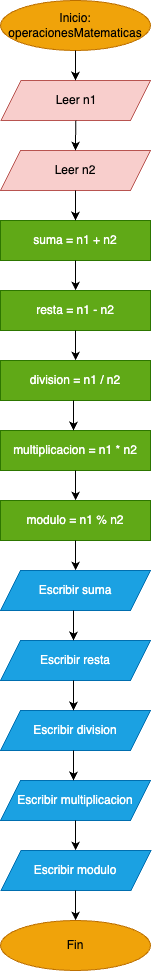

The diagram above was exported from draw.io. Its source (the exported page's mxGraphModel, read from the mxfile embedded in the PNG):
<mxGraphModel dx="747" dy="425" grid="1" gridSize="10" guides="1" tooltips="1" connect="1" arrows="1" fold="1" page="1" pageScale="1" pageWidth="827" pageHeight="1169" background="#ffffff" math="0" shadow="0">
  <root>
    <mxCell id="0" />
    <mxCell id="1" parent="0" />
    <mxCell id="2" value="Inicio: operacionesMatematicas" style="ellipse;whiteSpace=wrap;html=1;fillColor=#f0a30a;fontColor=#000000;strokeColor=#BD7000;" vertex="1" parent="1">
      <mxGeometry x="340" y="80" width="150" height="50" as="geometry" />
    </mxCell>
    <mxCell id="3" value="Fin" style="ellipse;whiteSpace=wrap;html=1;fillColor=#f0a30a;fontColor=#000000;strokeColor=#BD7000;" vertex="1" parent="1">
      <mxGeometry x="340" y="1000" width="150" height="50" as="geometry" />
    </mxCell>
    <mxCell id="4" value="Leer n1" style="shape=parallelogram;perimeter=parallelogramPerimeter;whiteSpace=wrap;html=1;fixedSize=1;fillColor=#f8cecc;strokeColor=#b85450;" vertex="1" parent="1">
      <mxGeometry x="340.5" y="160" width="149.5" height="40" as="geometry" />
    </mxCell>
    <mxCell id="5" value="Leer n2" style="shape=parallelogram;perimeter=parallelogramPerimeter;whiteSpace=wrap;html=1;fixedSize=1;fillColor=#f8cecc;strokeColor=#b85450;" vertex="1" parent="1">
      <mxGeometry x="340" y="230" width="150" height="40" as="geometry" />
    </mxCell>
    <mxCell id="7" value="suma = n1 + n2" style="rounded=0;whiteSpace=wrap;html=1;fillColor=#60a917;strokeColor=#2D7600;fontColor=#ffffff;" vertex="1" parent="1">
      <mxGeometry x="340" y="300" width="150" height="40" as="geometry" />
    </mxCell>
    <mxCell id="8" value="resta = n1 - n2" style="rounded=0;whiteSpace=wrap;html=1;fillColor=#60a917;strokeColor=#2D7600;fontColor=#ffffff;" vertex="1" parent="1">
      <mxGeometry x="340" y="370" width="150" height="40" as="geometry" />
    </mxCell>
    <mxCell id="9" value="division = n1 / n2" style="rounded=0;whiteSpace=wrap;html=1;fillColor=#60a917;fontColor=#ffffff;strokeColor=#2D7600;" vertex="1" parent="1">
      <mxGeometry x="340" y="440" width="150" height="40" as="geometry" />
    </mxCell>
    <mxCell id="10" value="multiplicacion = n1 * n2" style="rounded=0;whiteSpace=wrap;html=1;fillColor=#60a917;fontColor=#ffffff;strokeColor=#2D7600;" vertex="1" parent="1">
      <mxGeometry x="340" y="510" width="150" height="40" as="geometry" />
    </mxCell>
    <mxCell id="11" value="modulo = n1 % n2" style="rounded=0;whiteSpace=wrap;html=1;fillColor=#60a917;fontColor=#ffffff;strokeColor=#2D7600;" vertex="1" parent="1">
      <mxGeometry x="340" y="580" width="150" height="40" as="geometry" />
    </mxCell>
    <mxCell id="12" value="Escribir suma" style="shape=parallelogram;perimeter=parallelogramPerimeter;whiteSpace=wrap;html=1;fixedSize=1;fillColor=#1ba1e2;strokeColor=#006EAF;fontColor=#ffffff;" vertex="1" parent="1">
      <mxGeometry x="340" y="650" width="150" height="40" as="geometry" />
    </mxCell>
    <mxCell id="13" value="Escribir resta" style="shape=parallelogram;perimeter=parallelogramPerimeter;whiteSpace=wrap;html=1;fixedSize=1;fillColor=#1ba1e2;strokeColor=#006EAF;fontColor=#ffffff;" vertex="1" parent="1">
      <mxGeometry x="340" y="720" width="150" height="40" as="geometry" />
    </mxCell>
    <mxCell id="14" value="Escribir division" style="shape=parallelogram;perimeter=parallelogramPerimeter;whiteSpace=wrap;html=1;fixedSize=1;fillColor=#1ba1e2;strokeColor=#006EAF;fontColor=#ffffff;" vertex="1" parent="1">
      <mxGeometry x="340" y="790" width="150" height="40" as="geometry" />
    </mxCell>
    <mxCell id="15" value="Escribir multiplicacion" style="shape=parallelogram;perimeter=parallelogramPerimeter;whiteSpace=wrap;html=1;fixedSize=1;fillColor=#1ba1e2;strokeColor=#006EAF;fontColor=#ffffff;" vertex="1" parent="1">
      <mxGeometry x="340" y="860" width="150" height="40" as="geometry" />
    </mxCell>
    <mxCell id="16" value="Escribir modulo" style="shape=parallelogram;perimeter=parallelogramPerimeter;whiteSpace=wrap;html=1;fixedSize=1;fillColor=#1ba1e2;strokeColor=#006EAF;fontColor=#ffffff;" vertex="1" parent="1">
      <mxGeometry x="340.5" y="930" width="150" height="40" as="geometry" />
    </mxCell>
    <mxCell id="17" value="" style="endArrow=classic;html=1;exitX=0.5;exitY=1;exitDx=0;exitDy=0;fontColor=none;labelBackgroundColor=none;noLabel=1;" edge="1" parent="1" source="2">
      <mxGeometry width="50" height="50" relative="1" as="geometry">
        <mxPoint x="600" y="170" as="sourcePoint" />
        <mxPoint x="415" y="160" as="targetPoint" />
        <Array as="points">
          <mxPoint x="415" y="150" />
        </Array>
      </mxGeometry>
    </mxCell>
    <mxCell id="18" value="" style="endArrow=classic;html=1;fontColor=#050505;entryX=0.5;entryY=0;entryDx=0;entryDy=0;exitX=0.5;exitY=1;exitDx=0;exitDy=0;" edge="1" parent="1" source="4" target="5">
      <mxGeometry width="50" height="50" relative="1" as="geometry">
        <mxPoint x="600" y="200" as="sourcePoint" />
        <mxPoint x="410" y="190" as="targetPoint" />
      </mxGeometry>
    </mxCell>
    <mxCell id="19" value="" style="endArrow=classic;html=1;fontColor=#050505;exitX=0.5;exitY=1;exitDx=0;exitDy=0;entryX=0.5;entryY=0;entryDx=0;entryDy=0;" edge="1" parent="1" source="5" target="7">
      <mxGeometry width="50" height="50" relative="1" as="geometry">
        <mxPoint x="350" y="370" as="sourcePoint" />
        <mxPoint x="400" y="320" as="targetPoint" />
        <Array as="points">
          <mxPoint x="415" y="280" />
        </Array>
      </mxGeometry>
    </mxCell>
    <mxCell id="20" value="" style="endArrow=classic;html=1;fontColor=#050505;exitX=0.5;exitY=1;exitDx=0;exitDy=0;entryX=0.5;entryY=0;entryDx=0;entryDy=0;" edge="1" parent="1">
      <mxGeometry width="50" height="50" relative="1" as="geometry">
        <mxPoint x="415.07" y="340" as="sourcePoint" />
        <mxPoint x="415.07" y="370" as="targetPoint" />
        <Array as="points">
          <mxPoint x="415.07" y="350" />
        </Array>
      </mxGeometry>
    </mxCell>
    <mxCell id="21" value="" style="endArrow=classic;html=1;fontColor=#050505;exitX=0.5;exitY=1;exitDx=0;exitDy=0;entryX=0.5;entryY=0;entryDx=0;entryDy=0;" edge="1" parent="1">
      <mxGeometry width="50" height="50" relative="1" as="geometry">
        <mxPoint x="415.07" y="410" as="sourcePoint" />
        <mxPoint x="415.07" y="440" as="targetPoint" />
        <Array as="points">
          <mxPoint x="415.07" y="420" />
        </Array>
      </mxGeometry>
    </mxCell>
    <mxCell id="22" value="" style="endArrow=classic;html=1;fontColor=#050505;exitX=0.5;exitY=1;exitDx=0;exitDy=0;entryX=0.5;entryY=0;entryDx=0;entryDy=0;" edge="1" parent="1">
      <mxGeometry width="50" height="50" relative="1" as="geometry">
        <mxPoint x="413" y="480" as="sourcePoint" />
        <mxPoint x="413" y="510" as="targetPoint" />
        <Array as="points">
          <mxPoint x="413" y="490" />
        </Array>
      </mxGeometry>
    </mxCell>
    <mxCell id="23" value="" style="endArrow=classic;html=1;fontColor=#050505;exitX=0.5;exitY=1;exitDx=0;exitDy=0;entryX=0.5;entryY=0;entryDx=0;entryDy=0;" edge="1" parent="1">
      <mxGeometry width="50" height="50" relative="1" as="geometry">
        <mxPoint x="415.07" y="550.0000000000001" as="sourcePoint" />
        <mxPoint x="415.07" y="580.0000000000001" as="targetPoint" />
        <Array as="points">
          <mxPoint x="415.07" y="560" />
        </Array>
      </mxGeometry>
    </mxCell>
    <mxCell id="24" value="" style="endArrow=classic;html=1;fontColor=#050505;exitX=0.5;exitY=1;exitDx=0;exitDy=0;entryX=0.5;entryY=0;entryDx=0;entryDy=0;" edge="1" parent="1">
      <mxGeometry width="50" height="50" relative="1" as="geometry">
        <mxPoint x="415.07" y="620.0000000000001" as="sourcePoint" />
        <mxPoint x="415.07" y="650.0000000000001" as="targetPoint" />
        <Array as="points">
          <mxPoint x="415.07" y="630" />
        </Array>
      </mxGeometry>
    </mxCell>
    <mxCell id="25" value="" style="endArrow=classic;html=1;fontColor=#050505;exitX=0.5;exitY=1;exitDx=0;exitDy=0;entryX=0.5;entryY=0;entryDx=0;entryDy=0;" edge="1" parent="1">
      <mxGeometry width="50" height="50" relative="1" as="geometry">
        <mxPoint x="412.99999999999994" y="690" as="sourcePoint" />
        <mxPoint x="412.99999999999994" y="720" as="targetPoint" />
        <Array as="points">
          <mxPoint x="413" y="700" />
        </Array>
      </mxGeometry>
    </mxCell>
    <mxCell id="26" value="" style="endArrow=classic;html=1;fontColor=#050505;exitX=0.5;exitY=1;exitDx=0;exitDy=0;entryX=0.5;entryY=0;entryDx=0;entryDy=0;" edge="1" parent="1">
      <mxGeometry width="50" height="50" relative="1" as="geometry">
        <mxPoint x="412.99999999999994" y="760" as="sourcePoint" />
        <mxPoint x="412.99999999999994" y="790" as="targetPoint" />
        <Array as="points">
          <mxPoint x="413" y="770" />
        </Array>
      </mxGeometry>
    </mxCell>
    <mxCell id="27" value="" style="endArrow=classic;html=1;fontColor=#050505;exitX=0.5;exitY=1;exitDx=0;exitDy=0;entryX=0.5;entryY=0;entryDx=0;entryDy=0;" edge="1" parent="1">
      <mxGeometry width="50" height="50" relative="1" as="geometry">
        <mxPoint x="413" y="830" as="sourcePoint" />
        <mxPoint x="413" y="860" as="targetPoint" />
        <Array as="points">
          <mxPoint x="413" y="840" />
        </Array>
      </mxGeometry>
    </mxCell>
    <mxCell id="28" value="" style="endArrow=classic;html=1;fontColor=#050505;exitX=0.5;exitY=1;exitDx=0;exitDy=0;entryX=0.5;entryY=0;entryDx=0;entryDy=0;" edge="1" parent="1">
      <mxGeometry width="50" height="50" relative="1" as="geometry">
        <mxPoint x="415.07" y="900" as="sourcePoint" />
        <mxPoint x="415.07" y="930" as="targetPoint" />
        <Array as="points">
          <mxPoint x="415.07" y="910" />
        </Array>
      </mxGeometry>
    </mxCell>
    <mxCell id="29" value="" style="endArrow=classic;html=1;fontColor=#050505;exitX=0.5;exitY=1;exitDx=0;exitDy=0;entryX=0.5;entryY=0;entryDx=0;entryDy=0;" edge="1" parent="1">
      <mxGeometry width="50" height="50" relative="1" as="geometry">
        <mxPoint x="415.07" y="970" as="sourcePoint" />
        <mxPoint x="415.07" y="1000" as="targetPoint" />
        <Array as="points">
          <mxPoint x="415.07" y="980" />
        </Array>
      </mxGeometry>
    </mxCell>
  </root>
</mxGraphModel>